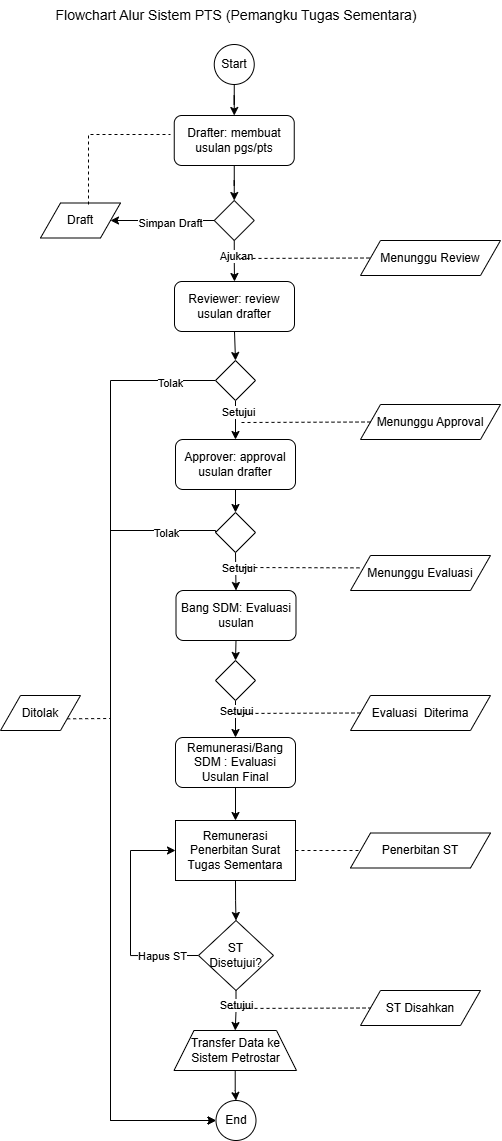

The diagram above was exported from draw.io. Its source (the exported page's mxGraphModel, read from the mxfile embedded in the PNG):
<mxGraphModel dx="1012" dy="516" grid="1" gridSize="10" guides="1" tooltips="1" connect="1" arrows="1" fold="1" page="1" pageScale="1" pageWidth="850" pageHeight="1100" math="0" shadow="0">
  <root>
    <mxCell id="0" />
    <mxCell id="1" parent="0" />
    <mxCell id="zZFxexsd2-Vu-Fbg1Qll-25" edge="1" parent="1" source="zZFxexsd2-Vu-Fbg1Qll-1" style="edgeStyle=orthogonalEdgeStyle;rounded=0;orthogonalLoop=1;jettySize=auto;html=1;exitX=0.5;exitY=1;exitDx=0;exitDy=0;" target="zZFxexsd2-Vu-Fbg1Qll-2">
      <mxGeometry relative="1" as="geometry" />
    </mxCell>
    <mxCell id="zZFxexsd2-Vu-Fbg1Qll-1" parent="1" style="ellipse;whiteSpace=wrap;html=1;aspect=fixed;" value="Start" vertex="1">
      <mxGeometry height="40" width="40" x="403.75" y="44" as="geometry" />
    </mxCell>
    <mxCell id="zZFxexsd2-Vu-Fbg1Qll-27" edge="1" parent="1" source="zZFxexsd2-Vu-Fbg1Qll-2" style="edgeStyle=orthogonalEdgeStyle;rounded=0;orthogonalLoop=1;jettySize=auto;html=1;" target="zZFxexsd2-Vu-Fbg1Qll-20" value="">
      <mxGeometry relative="1" as="geometry" />
    </mxCell>
    <mxCell id="zZFxexsd2-Vu-Fbg1Qll-2" parent="1" style="rounded=1;whiteSpace=wrap;html=1;" value="Drafter: membuat usulan pgs/pts" vertex="1">
      <mxGeometry height="50" width="120" x="363.75" y="115" as="geometry" />
    </mxCell>
    <mxCell id="zZFxexsd2-Vu-Fbg1Qll-36" edge="1" parent="1" source="zZFxexsd2-Vu-Fbg1Qll-3" style="edgeStyle=orthogonalEdgeStyle;rounded=0;orthogonalLoop=1;jettySize=auto;html=1;exitX=0.5;exitY=1;exitDx=0;exitDy=0;entryX=0.5;entryY=0;entryDx=0;entryDy=0;" target="zZFxexsd2-Vu-Fbg1Qll-4">
      <mxGeometry relative="1" as="geometry" />
    </mxCell>
    <mxCell id="zZFxexsd2-Vu-Fbg1Qll-3" parent="1" style="rounded=1;whiteSpace=wrap;html=1;" value="Reviewer: review usulan drafter" vertex="1">
      <mxGeometry height="50" width="120" x="364" y="281" as="geometry" />
    </mxCell>
    <mxCell id="zZFxexsd2-Vu-Fbg1Qll-37" edge="1" parent="1" source="zZFxexsd2-Vu-Fbg1Qll-4" style="edgeStyle=orthogonalEdgeStyle;rounded=0;orthogonalLoop=1;jettySize=auto;html=1;exitX=0.5;exitY=1;exitDx=0;exitDy=0;entryX=0.5;entryY=0;entryDx=0;entryDy=0;" target="zZFxexsd2-Vu-Fbg1Qll-5">
      <mxGeometry relative="1" as="geometry" />
    </mxCell>
    <mxCell id="zZFxexsd2-Vu-Fbg1Qll-38" connectable="0" parent="zZFxexsd2-Vu-Fbg1Qll-37" style="edgeLabel;html=1;align=center;verticalAlign=middle;resizable=0;points=[];" value="Setujui" vertex="1">
      <mxGeometry relative="1" x="-0.4" y="2" as="geometry">
        <mxPoint as="offset" />
      </mxGeometry>
    </mxCell>
    <mxCell id="zZFxexsd2-Vu-Fbg1Qll-42" edge="1" parent="1" source="zZFxexsd2-Vu-Fbg1Qll-4" style="edgeStyle=orthogonalEdgeStyle;rounded=0;orthogonalLoop=1;jettySize=auto;html=1;exitX=0;exitY=0.5;exitDx=0;exitDy=0;entryX=0;entryY=0.5;entryDx=0;entryDy=0;" target="zZFxexsd2-Vu-Fbg1Qll-16">
      <mxGeometry relative="1" as="geometry">
        <Array as="points">
          <mxPoint x="300" y="380" />
          <mxPoint x="300" y="1120" />
        </Array>
      </mxGeometry>
    </mxCell>
    <mxCell id="zZFxexsd2-Vu-Fbg1Qll-45" connectable="0" parent="zZFxexsd2-Vu-Fbg1Qll-42" style="edgeLabel;html=1;align=center;verticalAlign=middle;resizable=0;points=[];" value="Tolak" vertex="1">
      <mxGeometry relative="1" x="-0.903" y="2" as="geometry">
        <mxPoint as="offset" />
      </mxGeometry>
    </mxCell>
    <mxCell id="zZFxexsd2-Vu-Fbg1Qll-4" parent="1" style="rhombus;whiteSpace=wrap;html=1;" value="" vertex="1">
      <mxGeometry height="40" width="40" x="405" y="360" as="geometry" />
    </mxCell>
    <mxCell id="zZFxexsd2-Vu-Fbg1Qll-40" edge="1" parent="1" source="zZFxexsd2-Vu-Fbg1Qll-5" style="edgeStyle=orthogonalEdgeStyle;rounded=0;orthogonalLoop=1;jettySize=auto;html=1;exitX=0.5;exitY=1;exitDx=0;exitDy=0;entryX=0.5;entryY=0;entryDx=0;entryDy=0;" target="zZFxexsd2-Vu-Fbg1Qll-10">
      <mxGeometry relative="1" as="geometry" />
    </mxCell>
    <mxCell id="zZFxexsd2-Vu-Fbg1Qll-5" parent="1" style="rounded=1;whiteSpace=wrap;html=1;" value="Approver: approval usulan drafter" vertex="1">
      <mxGeometry height="50" width="120" x="365" y="439" as="geometry" />
    </mxCell>
    <mxCell id="zZFxexsd2-Vu-Fbg1Qll-48" edge="1" parent="1" source="zZFxexsd2-Vu-Fbg1Qll-7" style="edgeStyle=orthogonalEdgeStyle;rounded=0;orthogonalLoop=1;jettySize=auto;html=1;exitX=0.5;exitY=1;exitDx=0;exitDy=0;entryX=0.5;entryY=0;entryDx=0;entryDy=0;" target="zZFxexsd2-Vu-Fbg1Qll-11">
      <mxGeometry relative="1" as="geometry" />
    </mxCell>
    <mxCell id="zZFxexsd2-Vu-Fbg1Qll-7" parent="1" style="rounded=1;whiteSpace=wrap;html=1;" value="Bang SDM: Evaluasi usulan" vertex="1">
      <mxGeometry height="50" width="120" x="365.5" y="590" as="geometry" />
    </mxCell>
    <mxCell id="zZFxexsd2-Vu-Fbg1Qll-54" edge="1" parent="1" source="zZFxexsd2-Vu-Fbg1Qll-9" style="edgeStyle=orthogonalEdgeStyle;rounded=0;orthogonalLoop=1;jettySize=auto;html=1;exitX=0.5;exitY=1;exitDx=0;exitDy=0;entryX=0.5;entryY=0;entryDx=0;entryDy=0;" target="zZFxexsd2-Vu-Fbg1Qll-12">
      <mxGeometry relative="1" as="geometry" />
    </mxCell>
    <mxCell id="zZFxexsd2-Vu-Fbg1Qll-9" parent="1" style="rounded=1;whiteSpace=wrap;html=1;" value="Remunerasi/Bang SDM : Evaluasi Usulan Final" vertex="1">
      <mxGeometry height="50" width="120" x="365" y="737" as="geometry" />
    </mxCell>
    <mxCell id="zZFxexsd2-Vu-Fbg1Qll-41" edge="1" parent="1" source="zZFxexsd2-Vu-Fbg1Qll-10" style="edgeStyle=orthogonalEdgeStyle;rounded=0;orthogonalLoop=1;jettySize=auto;html=1;exitX=0.5;exitY=1;exitDx=0;exitDy=0;entryX=0.5;entryY=0;entryDx=0;entryDy=0;" target="zZFxexsd2-Vu-Fbg1Qll-7">
      <mxGeometry relative="1" as="geometry" />
    </mxCell>
    <mxCell id="zZFxexsd2-Vu-Fbg1Qll-46" connectable="0" parent="zZFxexsd2-Vu-Fbg1Qll-41" style="edgeLabel;html=1;align=center;verticalAlign=middle;resizable=0;points=[];" value="Setujui" vertex="1">
      <mxGeometry relative="1" x="-0.2249" y="2" as="geometry">
        <mxPoint as="offset" />
      </mxGeometry>
    </mxCell>
    <mxCell id="zZFxexsd2-Vu-Fbg1Qll-50" edge="1" parent="1" source="zZFxexsd2-Vu-Fbg1Qll-10" style="edgeStyle=orthogonalEdgeStyle;rounded=0;orthogonalLoop=1;jettySize=auto;html=1;exitX=0;exitY=0.5;exitDx=0;exitDy=0;entryX=0;entryY=0.5;entryDx=0;entryDy=0;" target="zZFxexsd2-Vu-Fbg1Qll-16">
      <mxGeometry relative="1" as="geometry">
        <Array as="points">
          <mxPoint x="405" y="530" />
          <mxPoint x="300" y="530" />
          <mxPoint x="300" y="1120" />
        </Array>
        <mxPoint x="330" y="520" as="sourcePoint" />
        <mxPoint x="330.5" y="1108" as="targetPoint" />
      </mxGeometry>
    </mxCell>
    <mxCell id="zZFxexsd2-Vu-Fbg1Qll-51" connectable="0" parent="zZFxexsd2-Vu-Fbg1Qll-50" style="edgeLabel;html=1;align=center;verticalAlign=middle;resizable=0;points=[];" value="Tolak" vertex="1">
      <mxGeometry relative="1" x="-0.8711" y="2" as="geometry">
        <mxPoint as="offset" />
      </mxGeometry>
    </mxCell>
    <mxCell id="zZFxexsd2-Vu-Fbg1Qll-10" parent="1" style="rhombus;whiteSpace=wrap;html=1;" value="" vertex="1">
      <mxGeometry height="40" width="40" x="405" y="512" as="geometry" />
    </mxCell>
    <mxCell id="zZFxexsd2-Vu-Fbg1Qll-49" edge="1" parent="1" source="zZFxexsd2-Vu-Fbg1Qll-11" style="edgeStyle=orthogonalEdgeStyle;rounded=0;orthogonalLoop=1;jettySize=auto;html=1;exitX=0.5;exitY=1;exitDx=0;exitDy=0;entryX=0.5;entryY=0;entryDx=0;entryDy=0;" target="zZFxexsd2-Vu-Fbg1Qll-9">
      <mxGeometry relative="1" as="geometry" />
    </mxCell>
    <mxCell id="zZFxexsd2-Vu-Fbg1Qll-52" connectable="0" parent="zZFxexsd2-Vu-Fbg1Qll-49" style="edgeLabel;html=1;align=center;verticalAlign=middle;resizable=0;points=[];" value="Setujui" vertex="1">
      <mxGeometry relative="1" x="-0.4485" as="geometry">
        <mxPoint as="offset" />
      </mxGeometry>
    </mxCell>
    <mxCell id="zZFxexsd2-Vu-Fbg1Qll-11" parent="1" style="rhombus;whiteSpace=wrap;html=1;" value="" vertex="1">
      <mxGeometry height="40" width="40" x="405" y="660" as="geometry" />
    </mxCell>
    <mxCell id="zZFxexsd2-Vu-Fbg1Qll-55" edge="1" parent="1" source="zZFxexsd2-Vu-Fbg1Qll-12" style="edgeStyle=orthogonalEdgeStyle;rounded=0;orthogonalLoop=1;jettySize=auto;html=1;exitX=0.5;exitY=1;exitDx=0;exitDy=0;entryX=0.5;entryY=0;entryDx=0;entryDy=0;" target="zZFxexsd2-Vu-Fbg1Qll-13">
      <mxGeometry relative="1" as="geometry" />
    </mxCell>
    <mxCell id="zZFxexsd2-Vu-Fbg1Qll-12" parent="1" style="rounded=0;whiteSpace=wrap;html=1;" value="Remunerasi Penerbitan Surat Tugas Sementara" vertex="1">
      <mxGeometry height="60" width="120" x="365" y="820" as="geometry" />
    </mxCell>
    <mxCell id="zZFxexsd2-Vu-Fbg1Qll-56" edge="1" parent="1" source="zZFxexsd2-Vu-Fbg1Qll-13" style="edgeStyle=orthogonalEdgeStyle;rounded=0;orthogonalLoop=1;jettySize=auto;html=1;exitX=0.5;exitY=1;exitDx=0;exitDy=0;entryX=0.5;entryY=0;entryDx=0;entryDy=0;" target="zZFxexsd2-Vu-Fbg1Qll-15">
      <mxGeometry relative="1" as="geometry" />
    </mxCell>
    <mxCell id="zZFxexsd2-Vu-Fbg1Qll-60" connectable="0" parent="zZFxexsd2-Vu-Fbg1Qll-56" style="edgeLabel;html=1;align=center;verticalAlign=middle;resizable=0;points=[];" value="Setujui" vertex="1">
      <mxGeometry relative="1" x="-0.2813" as="geometry">
        <mxPoint as="offset" />
      </mxGeometry>
    </mxCell>
    <mxCell id="zZFxexsd2-Vu-Fbg1Qll-61" edge="1" parent="1" source="zZFxexsd2-Vu-Fbg1Qll-13" style="edgeStyle=orthogonalEdgeStyle;rounded=0;orthogonalLoop=1;jettySize=auto;html=1;exitX=0;exitY=0.5;exitDx=0;exitDy=0;entryX=0;entryY=0.5;entryDx=0;entryDy=0;" target="zZFxexsd2-Vu-Fbg1Qll-12">
      <mxGeometry relative="1" as="geometry">
        <Array as="points">
          <mxPoint x="320" y="955" />
          <mxPoint x="320" y="850" />
        </Array>
      </mxGeometry>
    </mxCell>
    <mxCell id="zZFxexsd2-Vu-Fbg1Qll-65" connectable="0" parent="zZFxexsd2-Vu-Fbg1Qll-61" style="edgeLabel;html=1;align=center;verticalAlign=middle;resizable=0;points=[];" value="Hapus ST" vertex="1">
      <mxGeometry relative="1" x="-0.6646" as="geometry">
        <mxPoint as="offset" />
      </mxGeometry>
    </mxCell>
    <mxCell id="zZFxexsd2-Vu-Fbg1Qll-13" parent="1" style="rhombus;whiteSpace=wrap;html=1;" value="ST &lt;br&gt;Disetujui?" vertex="1">
      <mxGeometry height="70" width="75" x="388" y="920" as="geometry" />
    </mxCell>
    <mxCell id="zZFxexsd2-Vu-Fbg1Qll-14" parent="1" style="shape=parallelogram;perimeter=parallelogramPerimeter;whiteSpace=wrap;html=1;fixedSize=1;" value="ST Disahkan" vertex="1">
      <mxGeometry height="35" width="120" x="550" y="990" as="geometry" />
    </mxCell>
    <mxCell id="zZFxexsd2-Vu-Fbg1Qll-58" edge="1" parent="1" source="zZFxexsd2-Vu-Fbg1Qll-15" style="edgeStyle=orthogonalEdgeStyle;rounded=0;orthogonalLoop=1;jettySize=auto;html=1;" target="zZFxexsd2-Vu-Fbg1Qll-16" value="">
      <mxGeometry relative="1" as="geometry" />
    </mxCell>
    <mxCell id="zZFxexsd2-Vu-Fbg1Qll-15" parent="1" style="shape=trapezoid;perimeter=trapezoidPerimeter;whiteSpace=wrap;html=1;fixedSize=1;" value="Transfer Data ke Sistem Petrostar" vertex="1">
      <mxGeometry height="40" width="122.5" x="363.5" y="1030" as="geometry" />
    </mxCell>
    <mxCell id="zZFxexsd2-Vu-Fbg1Qll-16" parent="1" style="ellipse;whiteSpace=wrap;html=1;aspect=fixed;" value="End" vertex="1">
      <mxGeometry height="40" width="40" x="405.5" y="1100" as="geometry" />
    </mxCell>
    <mxCell id="zZFxexsd2-Vu-Fbg1Qll-17" parent="1" style="shape=parallelogram;perimeter=parallelogramPerimeter;whiteSpace=wrap;html=1;fixedSize=1;" value="Menunggu Review" vertex="1">
      <mxGeometry height="35" width="140" x="550" y="240" as="geometry" />
    </mxCell>
    <mxCell id="zZFxexsd2-Vu-Fbg1Qll-18" parent="1" style="shape=parallelogram;perimeter=parallelogramPerimeter;whiteSpace=wrap;html=1;fixedSize=1;" value="Menunggu Approval" vertex="1">
      <mxGeometry height="35" width="140" x="550" y="404" as="geometry" />
    </mxCell>
    <mxCell id="zZFxexsd2-Vu-Fbg1Qll-19" parent="1" style="shape=parallelogram;perimeter=parallelogramPerimeter;whiteSpace=wrap;html=1;fixedSize=1;" value="Menunggu Evaluasi" vertex="1">
      <mxGeometry height="35" width="140" x="540" y="555" as="geometry" />
    </mxCell>
    <mxCell id="zZFxexsd2-Vu-Fbg1Qll-29" edge="1" parent="1" source="zZFxexsd2-Vu-Fbg1Qll-20" style="edgeStyle=orthogonalEdgeStyle;rounded=0;orthogonalLoop=1;jettySize=auto;html=1;entryX=0.5;entryY=0;entryDx=0;entryDy=0;" target="zZFxexsd2-Vu-Fbg1Qll-3">
      <mxGeometry relative="1" as="geometry" />
    </mxCell>
    <mxCell id="zZFxexsd2-Vu-Fbg1Qll-30" connectable="0" parent="zZFxexsd2-Vu-Fbg1Qll-29" style="edgeLabel;html=1;align=center;verticalAlign=middle;resizable=0;points=[];" value="Ajukan" vertex="1">
      <mxGeometry relative="1" x="-0.2364" y="2" as="geometry">
        <mxPoint as="offset" />
      </mxGeometry>
    </mxCell>
    <mxCell id="zZFxexsd2-Vu-Fbg1Qll-31" edge="1" parent="1" source="zZFxexsd2-Vu-Fbg1Qll-20" style="edgeStyle=orthogonalEdgeStyle;rounded=0;orthogonalLoop=1;jettySize=auto;html=1;exitX=0;exitY=0.5;exitDx=0;exitDy=0;entryX=1;entryY=0.5;entryDx=0;entryDy=0;" target="zZFxexsd2-Vu-Fbg1Qll-21">
      <mxGeometry relative="1" as="geometry" />
    </mxCell>
    <mxCell id="zZFxexsd2-Vu-Fbg1Qll-32" connectable="0" parent="zZFxexsd2-Vu-Fbg1Qll-31" style="edgeLabel;html=1;align=center;verticalAlign=middle;resizable=0;points=[];" value="Simpan Draft" vertex="1">
      <mxGeometry relative="1" x="-0.1463" y="1" as="geometry">
        <mxPoint y="1" as="offset" />
      </mxGeometry>
    </mxCell>
    <mxCell id="zZFxexsd2-Vu-Fbg1Qll-20" parent="1" style="rhombus;whiteSpace=wrap;html=1;" value="" vertex="1">
      <mxGeometry height="40" width="40" x="403.75" y="200" as="geometry" />
    </mxCell>
    <mxCell id="zZFxexsd2-Vu-Fbg1Qll-21" parent="1" style="shape=parallelogram;perimeter=parallelogramPerimeter;whiteSpace=wrap;html=1;fixedSize=1;" value="Draft" vertex="1">
      <mxGeometry height="35" width="80" x="230" y="202.5" as="geometry" />
    </mxCell>
    <mxCell id="zZFxexsd2-Vu-Fbg1Qll-22" parent="1" style="shape=parallelogram;perimeter=parallelogramPerimeter;whiteSpace=wrap;html=1;fixedSize=1;" value="Evaluasi&amp;nbsp; Diterima" vertex="1">
      <mxGeometry height="35" width="140" x="540" y="695" as="geometry" />
    </mxCell>
    <mxCell id="zZFxexsd2-Vu-Fbg1Qll-23" parent="1" style="shape=parallelogram;perimeter=parallelogramPerimeter;whiteSpace=wrap;html=1;fixedSize=1;" value="Penerbitan ST" vertex="1">
      <mxGeometry height="35" width="140" x="540" y="832.5" as="geometry" />
    </mxCell>
    <mxCell id="zZFxexsd2-Vu-Fbg1Qll-33" edge="1" parent="1" style="endArrow=none;dashed=1;html=1;rounded=0;entryX=0;entryY=0.5;entryDx=0;entryDy=0;" target="zZFxexsd2-Vu-Fbg1Qll-17" value="">
      <mxGeometry height="50" relative="1" width="50" as="geometry">
        <mxPoint x="430" y="258" as="sourcePoint" />
        <mxPoint x="470" y="220" as="targetPoint" />
      </mxGeometry>
    </mxCell>
    <mxCell id="zZFxexsd2-Vu-Fbg1Qll-34" edge="1" parent="1" source="zZFxexsd2-Vu-Fbg1Qll-21" style="endArrow=none;dashed=1;html=1;rounded=0;exitX=0.6;exitY=0.043;exitDx=0;exitDy=0;exitPerimeter=0;" value="">
      <mxGeometry height="50" relative="1" width="50" as="geometry">
        <Array as="points">
          <mxPoint x="278" y="134" />
        </Array>
        <mxPoint x="420" y="270" as="sourcePoint" />
        <mxPoint x="360" y="134" as="targetPoint" />
      </mxGeometry>
    </mxCell>
    <mxCell id="zZFxexsd2-Vu-Fbg1Qll-39" edge="1" parent="1" source="zZFxexsd2-Vu-Fbg1Qll-18" style="endArrow=none;dashed=1;html=1;rounded=0;exitX=0;exitY=0.5;exitDx=0;exitDy=0;" value="">
      <mxGeometry height="50" relative="1" width="50" as="geometry">
        <mxPoint x="420" y="360" as="sourcePoint" />
        <mxPoint x="430" y="422" as="targetPoint" />
      </mxGeometry>
    </mxCell>
    <mxCell id="zZFxexsd2-Vu-Fbg1Qll-43" parent="1" style="shape=parallelogram;perimeter=parallelogramPerimeter;whiteSpace=wrap;html=1;fixedSize=1;" value="Ditolak" vertex="1">
      <mxGeometry height="35" width="80" x="190" y="695" as="geometry" />
    </mxCell>
    <mxCell id="zZFxexsd2-Vu-Fbg1Qll-44" edge="1" parent="1" source="zZFxexsd2-Vu-Fbg1Qll-43" style="endArrow=none;dashed=1;html=1;rounded=0;exitX=1;exitY=0.75;exitDx=0;exitDy=0;" value="">
      <mxGeometry height="50" relative="1" width="50" as="geometry">
        <mxPoint x="450" y="770" as="sourcePoint" />
        <mxPoint x="300" y="718" as="targetPoint" />
      </mxGeometry>
    </mxCell>
    <mxCell id="zZFxexsd2-Vu-Fbg1Qll-47" edge="1" parent="1" source="zZFxexsd2-Vu-Fbg1Qll-19" style="endArrow=none;dashed=1;html=1;rounded=0;exitX=0.064;exitY=0.353;exitDx=0;exitDy=0;exitPerimeter=0;" value="">
      <mxGeometry height="50" relative="1" width="50" as="geometry">
        <mxPoint x="490" y="540" as="sourcePoint" />
        <mxPoint x="430" y="567" as="targetPoint" />
      </mxGeometry>
    </mxCell>
    <mxCell id="zZFxexsd2-Vu-Fbg1Qll-53" edge="1" parent="1" source="zZFxexsd2-Vu-Fbg1Qll-22" style="endArrow=none;dashed=1;html=1;rounded=0;exitX=0;exitY=0.5;exitDx=0;exitDy=0;" value="">
      <mxGeometry height="50" relative="1" width="50" as="geometry">
        <mxPoint x="490" y="670" as="sourcePoint" />
        <mxPoint x="420" y="713" as="targetPoint" />
      </mxGeometry>
    </mxCell>
    <mxCell id="zZFxexsd2-Vu-Fbg1Qll-57" edge="1" parent="1" source="zZFxexsd2-Vu-Fbg1Qll-12" style="endArrow=none;dashed=1;html=1;rounded=0;exitX=1;exitY=0.5;exitDx=0;exitDy=0;entryX=0;entryY=0.5;entryDx=0;entryDy=0;" target="zZFxexsd2-Vu-Fbg1Qll-23" value="">
      <mxGeometry height="50" relative="1" width="50" as="geometry">
        <mxPoint x="490" y="900" as="sourcePoint" />
        <mxPoint x="540" y="850" as="targetPoint" />
      </mxGeometry>
    </mxCell>
    <mxCell id="zZFxexsd2-Vu-Fbg1Qll-59" edge="1" parent="1" style="endArrow=none;dashed=1;html=1;rounded=0;entryX=0;entryY=0.5;entryDx=0;entryDy=0;" target="zZFxexsd2-Vu-Fbg1Qll-14" value="">
      <mxGeometry height="50" relative="1" width="50" as="geometry">
        <mxPoint x="420" y="1008" as="sourcePoint" />
        <mxPoint x="540" y="890" as="targetPoint" />
      </mxGeometry>
    </mxCell>
    <mxCell id="1wkiEkagJ9bHS_IC2QmG-1" parent="1" style="text;html=1;whiteSpace=wrap;strokeColor=none;fillColor=none;align=center;verticalAlign=middle;rounded=0;" value="&lt;font style=&quot;font-size: 14px;&quot;&gt;Flowchart Alur Sistem PTS (Pemangku Tugas Sementara)&lt;/font&gt;" vertex="1">
      <mxGeometry height="30" width="379.5" x="235.75" as="geometry" />
    </mxCell>
  </root>
</mxGraphModel>